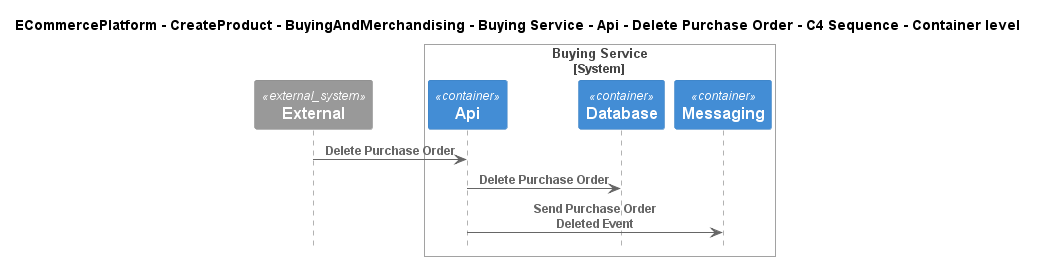

The diagram above was rendered by PlantUML. Its source (embedded in the PNG):
@startuml
!include ..\..\..\..\..\..\..\..\..\.c4s\C4_Sequence.puml

title ECommercePlatform - CreateProduct - BuyingAndMerchandising - Buying Service - Api - Delete Purchase Order - C4 Sequence - Container level

System_Ext(C4InterFlow.SoftwareSystems.ExternalSystem, "External", "")

System_Boundary(ECommercePlatform.CreateProduct.BuyingAndMerchandising.SoftwareSystems.BuyingService, "Buying Service")
    Container(ECommercePlatform.CreateProduct.BuyingAndMerchandising.SoftwareSystems.BuyingService.Containers.Api, "Api", "", "")
    Container(ECommercePlatform.CreateProduct.BuyingAndMerchandising.SoftwareSystems.BuyingService.Containers.Database, "Database", "", "")
    Container(ECommercePlatform.CreateProduct.BuyingAndMerchandising.SoftwareSystems.BuyingService.Containers.Messaging, "Messaging", "", "")
Boundary_End()

Rel(C4InterFlow.SoftwareSystems.ExternalSystem, ECommercePlatform.CreateProduct.BuyingAndMerchandising.SoftwareSystems.BuyingService.Containers.Api, "Delete Purchase Order")
Rel(ECommercePlatform.CreateProduct.BuyingAndMerchandising.SoftwareSystems.BuyingService.Containers.Api, ECommercePlatform.CreateProduct.BuyingAndMerchandising.SoftwareSystems.BuyingService.Containers.Database, "Delete Purchase Order")
Rel(ECommercePlatform.CreateProduct.BuyingAndMerchandising.SoftwareSystems.BuyingService.Containers.Api, ECommercePlatform.CreateProduct.BuyingAndMerchandising.SoftwareSystems.BuyingService.Containers.Messaging, "Send Purchase Order Deleted Event")


@enduml